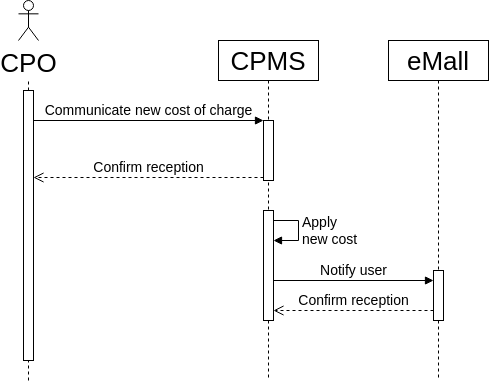

The diagram above was exported from draw.io. Its source (the exported page's mxGraphModel, read from the mxfile embedded in the PNG):
<mxGraphModel dx="1077" dy="437" grid="1" gridSize="10" guides="1" tooltips="1" connect="1" arrows="1" fold="1" page="0" pageScale="1" pageWidth="850" pageHeight="1100" math="0" shadow="0">
  <root>
    <mxCell id="0" />
    <mxCell id="1" parent="0" />
    <mxCell id="-8IOhmbhTT8HpA4gYv_0-12" value="CPO" style="shape=umlActor;verticalLabelPosition=bottom;verticalAlign=top;html=1;outlineConnect=0;fontSize=26;" vertex="1" parent="1">
      <mxGeometry x="-190" y="220" width="20" height="40" as="geometry" />
    </mxCell>
    <mxCell id="-8IOhmbhTT8HpA4gYv_0-13" value="" style="endArrow=none;dashed=1;html=1;rounded=0;labelBackgroundColor=none;fontSize=26;startArrow=none;" edge="1" parent="1" source="-8IOhmbhTT8HpA4gYv_0-18">
      <mxGeometry width="50" height="50" relative="1" as="geometry">
        <mxPoint x="-180" y="600" as="sourcePoint" />
        <mxPoint x="-180" y="300" as="targetPoint" />
      </mxGeometry>
    </mxCell>
    <mxCell id="-8IOhmbhTT8HpA4gYv_0-17" value="CPMS" style="shape=umlLifeline;perimeter=lifelinePerimeter;whiteSpace=wrap;html=1;container=1;collapsible=0;recursiveResize=0;outlineConnect=0;fontSize=26;" vertex="1" parent="1">
      <mxGeometry x="10" y="260" width="100" height="340" as="geometry" />
    </mxCell>
    <mxCell id="-8IOhmbhTT8HpA4gYv_0-20" value="" style="html=1;points=[];perimeter=orthogonalPerimeter;fontSize=14;" vertex="1" parent="-8IOhmbhTT8HpA4gYv_0-17">
      <mxGeometry x="45" y="80" width="10" height="60" as="geometry" />
    </mxCell>
    <mxCell id="-8IOhmbhTT8HpA4gYv_0-24" value="" style="html=1;points=[];perimeter=orthogonalPerimeter;fontSize=26;" vertex="1" parent="-8IOhmbhTT8HpA4gYv_0-17">
      <mxGeometry x="45" y="170" width="10" height="110" as="geometry" />
    </mxCell>
    <mxCell id="-8IOhmbhTT8HpA4gYv_0-25" value="&lt;div&gt;Apply &lt;br&gt;&lt;/div&gt;&lt;div&gt;new cost&lt;/div&gt;" style="edgeStyle=orthogonalEdgeStyle;html=1;align=left;spacingLeft=2;endArrow=block;rounded=0;labelBackgroundColor=none;fontSize=14;" edge="1" target="-8IOhmbhTT8HpA4gYv_0-24" parent="-8IOhmbhTT8HpA4gYv_0-17" source="-8IOhmbhTT8HpA4gYv_0-24">
      <mxGeometry relative="1" as="geometry">
        <mxPoint x="50" y="150" as="sourcePoint" />
        <Array as="points">
          <mxPoint x="80" y="180" />
          <mxPoint x="80" y="200" />
        </Array>
        <mxPoint x="60" y="200" as="targetPoint" />
      </mxGeometry>
    </mxCell>
    <mxCell id="-8IOhmbhTT8HpA4gYv_0-18" value="" style="html=1;points=[];perimeter=orthogonalPerimeter;fontSize=26;" vertex="1" parent="1">
      <mxGeometry x="-185" y="310" width="10" height="270" as="geometry" />
    </mxCell>
    <mxCell id="-8IOhmbhTT8HpA4gYv_0-19" value="" style="endArrow=none;dashed=1;html=1;rounded=0;labelBackgroundColor=none;fontSize=26;" edge="1" parent="1" target="-8IOhmbhTT8HpA4gYv_0-18">
      <mxGeometry width="50" height="50" relative="1" as="geometry">
        <mxPoint x="-180" y="600" as="sourcePoint" />
        <mxPoint x="-180" y="300" as="targetPoint" />
      </mxGeometry>
    </mxCell>
    <mxCell id="-8IOhmbhTT8HpA4gYv_0-21" value="Communicate new cost of charge" style="html=1;verticalAlign=bottom;endArrow=block;entryX=0;entryY=0;rounded=0;labelBackgroundColor=none;fontSize=14;" edge="1" target="-8IOhmbhTT8HpA4gYv_0-20" parent="1" source="-8IOhmbhTT8HpA4gYv_0-18">
      <mxGeometry relative="1" as="geometry">
        <mxPoint x="-15" y="340" as="sourcePoint" />
      </mxGeometry>
    </mxCell>
    <mxCell id="-8IOhmbhTT8HpA4gYv_0-22" value="Confirm reception" style="html=1;verticalAlign=bottom;endArrow=open;dashed=1;endSize=8;exitX=0;exitY=0.95;rounded=0;labelBackgroundColor=none;fontSize=14;" edge="1" parent="1">
      <mxGeometry relative="1" as="geometry">
        <mxPoint x="-175" y="397" as="targetPoint" />
        <mxPoint x="55" y="397" as="sourcePoint" />
      </mxGeometry>
    </mxCell>
    <mxCell id="-8IOhmbhTT8HpA4gYv_0-23" value="&lt;font style=&quot;font-size: 26px;&quot;&gt;eMall&lt;/font&gt;" style="shape=umlLifeline;perimeter=lifelinePerimeter;whiteSpace=wrap;html=1;container=1;collapsible=0;recursiveResize=0;outlineConnect=0;fontSize=14;" vertex="1" parent="1">
      <mxGeometry x="180" y="260" width="100" height="340" as="geometry" />
    </mxCell>
    <mxCell id="-8IOhmbhTT8HpA4gYv_0-28" value="" style="html=1;points=[];perimeter=orthogonalPerimeter;fontSize=14;" vertex="1" parent="-8IOhmbhTT8HpA4gYv_0-23">
      <mxGeometry x="45" y="230" width="10" height="50" as="geometry" />
    </mxCell>
    <mxCell id="-8IOhmbhTT8HpA4gYv_0-29" value="Confirm reception" style="html=1;verticalAlign=bottom;endArrow=open;dashed=1;endSize=8;rounded=0;labelBackgroundColor=none;fontSize=14;" edge="1" parent="-8IOhmbhTT8HpA4gYv_0-23">
      <mxGeometry relative="1" as="geometry">
        <mxPoint x="45" y="270" as="sourcePoint" />
        <mxPoint x="-115" y="270" as="targetPoint" />
      </mxGeometry>
    </mxCell>
    <mxCell id="-8IOhmbhTT8HpA4gYv_0-27" value="Notify user" style="html=1;verticalAlign=bottom;endArrow=block;rounded=0;labelBackgroundColor=none;fontSize=14;" edge="1" parent="1" target="-8IOhmbhTT8HpA4gYv_0-28">
      <mxGeometry width="80" relative="1" as="geometry">
        <mxPoint x="65" y="500" as="sourcePoint" />
        <mxPoint x="229.5" y="500" as="targetPoint" />
      </mxGeometry>
    </mxCell>
  </root>
</mxGraphModel>